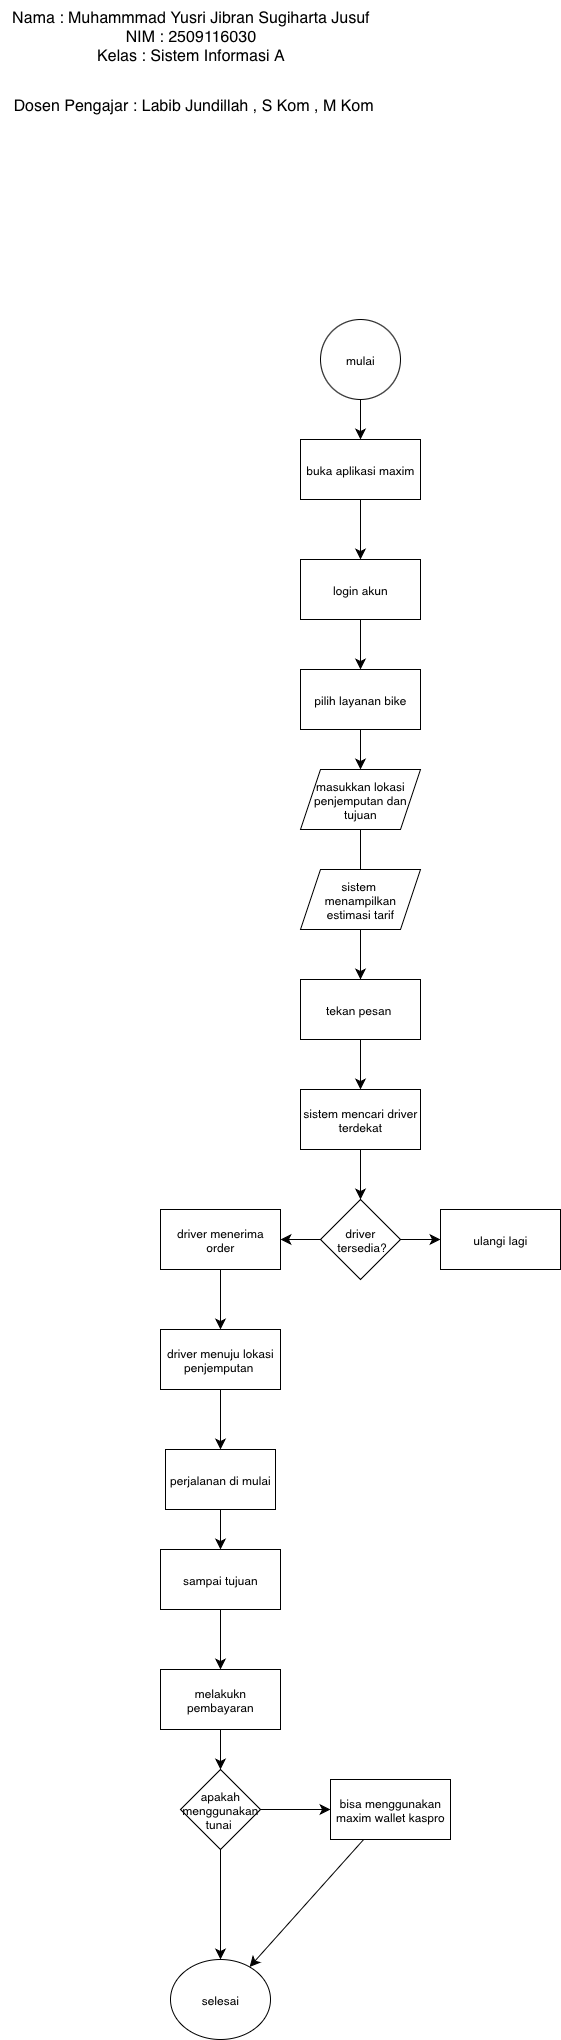

The diagram above was exported from draw.io. Its source (the exported page's mxGraphModel, read from the mxfile embedded in the PNG):
<mxGraphModel dx="2410" dy="1082" grid="1" gridSize="10" guides="1" tooltips="1" connect="1" arrows="1" fold="1" page="1" pageScale="1" pageWidth="827" pageHeight="1169" math="0" shadow="0">
  <root>
    <mxCell id="0" />
    <mxCell id="1" parent="0" />
    <mxCell id="cL139YoZQ8pP8slhkTz--1" value="Nama : Muhammmad Yusri Jibran Sugiharta Jusuf&lt;div&gt;NIM : 2509116030&lt;/div&gt;&lt;div&gt;Kelas : Sistem Informasi A&lt;/div&gt;" style="text;html=1;align=center;verticalAlign=middle;resizable=0;points=[];autosize=1;strokeColor=none;fillColor=none;fontSize=16;" vertex="1" parent="1">
      <mxGeometry x="-960" y="71" width="380" height="70" as="geometry" />
    </mxCell>
    <mxCell id="cL139YoZQ8pP8slhkTz--2" value="Dosen Pengajar : Labib Jundillah , S Kom , M Kom&amp;nbsp;" style="text;html=1;align=center;verticalAlign=middle;resizable=0;points=[];autosize=1;strokeColor=none;fillColor=none;fontSize=16;" vertex="1" parent="1">
      <mxGeometry x="-960" y="160" width="390" height="30" as="geometry" />
    </mxCell>
    <mxCell id="cL139YoZQ8pP8slhkTz--22" value="" style="edgeStyle=none;curved=1;rounded=0;orthogonalLoop=1;jettySize=auto;html=1;fontSize=12;startSize=8;endSize=8;" edge="1" parent="1" source="cL139YoZQ8pP8slhkTz--3" target="cL139YoZQ8pP8slhkTz--4">
      <mxGeometry relative="1" as="geometry" />
    </mxCell>
    <mxCell id="cL139YoZQ8pP8slhkTz--3" value="mulai" style="ellipse;whiteSpace=wrap;html=1;" vertex="1" parent="1">
      <mxGeometry x="-640" y="390" width="80" height="80" as="geometry" />
    </mxCell>
    <mxCell id="cL139YoZQ8pP8slhkTz--23" value="" style="edgeStyle=none;curved=1;rounded=0;orthogonalLoop=1;jettySize=auto;html=1;fontSize=12;startSize=8;endSize=8;" edge="1" parent="1" source="cL139YoZQ8pP8slhkTz--4" target="cL139YoZQ8pP8slhkTz--5">
      <mxGeometry relative="1" as="geometry" />
    </mxCell>
    <mxCell id="cL139YoZQ8pP8slhkTz--4" value="buka aplikasi maxim" style="whiteSpace=wrap;html=1;" vertex="1" parent="1">
      <mxGeometry x="-660" y="510" width="120" height="60" as="geometry" />
    </mxCell>
    <mxCell id="cL139YoZQ8pP8slhkTz--24" value="" style="edgeStyle=none;curved=1;rounded=0;orthogonalLoop=1;jettySize=auto;html=1;fontSize=12;startSize=8;endSize=8;" edge="1" parent="1" source="cL139YoZQ8pP8slhkTz--5" target="cL139YoZQ8pP8slhkTz--8">
      <mxGeometry relative="1" as="geometry" />
    </mxCell>
    <mxCell id="cL139YoZQ8pP8slhkTz--5" value="login akun" style="whiteSpace=wrap;html=1;" vertex="1" parent="1">
      <mxGeometry x="-660" y="630" width="120" height="60" as="geometry" />
    </mxCell>
    <mxCell id="cL139YoZQ8pP8slhkTz--44" value="" style="edgeStyle=none;curved=1;rounded=0;orthogonalLoop=1;jettySize=auto;html=1;fontSize=12;startSize=8;endSize=8;" edge="1" parent="1" source="cL139YoZQ8pP8slhkTz--7" target="cL139YoZQ8pP8slhkTz--10">
      <mxGeometry relative="1" as="geometry" />
    </mxCell>
    <mxCell id="cL139YoZQ8pP8slhkTz--7" value="masukkan lokasi penjemputan dan tujuan" style="shape=parallelogram;perimeter=parallelogramPerimeter;whiteSpace=wrap;html=1;fixedSize=1;" vertex="1" parent="1">
      <mxGeometry x="-660" y="840" width="120" height="60" as="geometry" />
    </mxCell>
    <mxCell id="cL139YoZQ8pP8slhkTz--26" value="" style="edgeStyle=none;curved=1;rounded=0;orthogonalLoop=1;jettySize=auto;html=1;fontSize=12;startSize=8;endSize=8;" edge="1" parent="1" source="cL139YoZQ8pP8slhkTz--9" target="cL139YoZQ8pP8slhkTz--11">
      <mxGeometry relative="1" as="geometry" />
    </mxCell>
    <mxCell id="cL139YoZQ8pP8slhkTz--9" value="sistem&amp;nbsp;&lt;div&gt;menampilkan estimasi tarif&lt;/div&gt;" style="shape=parallelogram;perimeter=parallelogramPerimeter;whiteSpace=wrap;html=1;fixedSize=1;" vertex="1" parent="1">
      <mxGeometry x="-660" y="940" width="120" height="60" as="geometry" />
    </mxCell>
    <mxCell id="cL139YoZQ8pP8slhkTz--10" value="tekan pesan&amp;nbsp;" style="whiteSpace=wrap;html=1;" vertex="1" parent="1">
      <mxGeometry x="-660" y="1050" width="120" height="60" as="geometry" />
    </mxCell>
    <mxCell id="cL139YoZQ8pP8slhkTz--27" value="" style="edgeStyle=none;curved=1;rounded=0;orthogonalLoop=1;jettySize=auto;html=1;fontSize=12;startSize=8;endSize=8;" edge="1" parent="1" source="cL139YoZQ8pP8slhkTz--11" target="cL139YoZQ8pP8slhkTz--12">
      <mxGeometry relative="1" as="geometry" />
    </mxCell>
    <mxCell id="cL139YoZQ8pP8slhkTz--11" value="sistem mencari driver terdekat" style="whiteSpace=wrap;html=1;" vertex="1" parent="1">
      <mxGeometry x="-660" y="1160" width="120" height="60" as="geometry" />
    </mxCell>
    <mxCell id="cL139YoZQ8pP8slhkTz--30" value="" style="edgeStyle=none;curved=1;rounded=0;orthogonalLoop=1;jettySize=auto;html=1;fontSize=12;startSize=8;endSize=8;" edge="1" parent="1" source="cL139YoZQ8pP8slhkTz--12" target="cL139YoZQ8pP8slhkTz--13">
      <mxGeometry relative="1" as="geometry" />
    </mxCell>
    <mxCell id="cL139YoZQ8pP8slhkTz--31" value="" style="edgeStyle=none;curved=1;rounded=0;orthogonalLoop=1;jettySize=auto;html=1;fontSize=12;startSize=8;endSize=8;" edge="1" parent="1" source="cL139YoZQ8pP8slhkTz--12" target="cL139YoZQ8pP8slhkTz--14">
      <mxGeometry relative="1" as="geometry" />
    </mxCell>
    <mxCell id="cL139YoZQ8pP8slhkTz--12" value="driver &amp;nbsp;tersedia?" style="rhombus;whiteSpace=wrap;html=1;" vertex="1" parent="1">
      <mxGeometry x="-640" y="1270" width="80" height="80" as="geometry" />
    </mxCell>
    <mxCell id="cL139YoZQ8pP8slhkTz--32" value="" style="edgeStyle=none;curved=1;rounded=0;orthogonalLoop=1;jettySize=auto;html=1;fontSize=12;startSize=8;endSize=8;" edge="1" parent="1" source="cL139YoZQ8pP8slhkTz--13" target="cL139YoZQ8pP8slhkTz--15">
      <mxGeometry relative="1" as="geometry" />
    </mxCell>
    <mxCell id="cL139YoZQ8pP8slhkTz--13" value="driver menerima order" style="whiteSpace=wrap;html=1;" vertex="1" parent="1">
      <mxGeometry x="-800" y="1280" width="120" height="60" as="geometry" />
    </mxCell>
    <mxCell id="cL139YoZQ8pP8slhkTz--14" value="ulangi lagi" style="whiteSpace=wrap;html=1;" vertex="1" parent="1">
      <mxGeometry x="-520" y="1280" width="120" height="60" as="geometry" />
    </mxCell>
    <mxCell id="cL139YoZQ8pP8slhkTz--33" value="" style="edgeStyle=none;curved=1;rounded=0;orthogonalLoop=1;jettySize=auto;html=1;fontSize=12;startSize=8;endSize=8;" edge="1" parent="1" source="cL139YoZQ8pP8slhkTz--15" target="cL139YoZQ8pP8slhkTz--16">
      <mxGeometry relative="1" as="geometry" />
    </mxCell>
    <mxCell id="cL139YoZQ8pP8slhkTz--15" value="driver menuju lokasi penjemputan&amp;nbsp;" style="whiteSpace=wrap;html=1;" vertex="1" parent="1">
      <mxGeometry x="-800" y="1400" width="120" height="60" as="geometry" />
    </mxCell>
    <mxCell id="cL139YoZQ8pP8slhkTz--34" value="" style="edgeStyle=none;curved=1;rounded=0;orthogonalLoop=1;jettySize=auto;html=1;fontSize=12;startSize=8;endSize=8;" edge="1" parent="1" source="cL139YoZQ8pP8slhkTz--16" target="cL139YoZQ8pP8slhkTz--17">
      <mxGeometry relative="1" as="geometry" />
    </mxCell>
    <mxCell id="cL139YoZQ8pP8slhkTz--16" value="perjalanan di mulai" style="whiteSpace=wrap;html=1;" vertex="1" parent="1">
      <mxGeometry x="-795" y="1520" width="110" height="60" as="geometry" />
    </mxCell>
    <mxCell id="cL139YoZQ8pP8slhkTz--35" value="" style="edgeStyle=none;curved=1;rounded=0;orthogonalLoop=1;jettySize=auto;html=1;fontSize=12;startSize=8;endSize=8;" edge="1" parent="1" source="cL139YoZQ8pP8slhkTz--17" target="cL139YoZQ8pP8slhkTz--18">
      <mxGeometry relative="1" as="geometry" />
    </mxCell>
    <mxCell id="cL139YoZQ8pP8slhkTz--17" value="sampai tujuan" style="whiteSpace=wrap;html=1;" vertex="1" parent="1">
      <mxGeometry x="-800" y="1620" width="120" height="60" as="geometry" />
    </mxCell>
    <mxCell id="cL139YoZQ8pP8slhkTz--36" value="" style="edgeStyle=none;curved=1;rounded=0;orthogonalLoop=1;jettySize=auto;html=1;fontSize=12;startSize=8;endSize=8;" edge="1" parent="1" source="cL139YoZQ8pP8slhkTz--18" target="cL139YoZQ8pP8slhkTz--19">
      <mxGeometry relative="1" as="geometry" />
    </mxCell>
    <mxCell id="cL139YoZQ8pP8slhkTz--18" value="melakukn pembayaran" style="whiteSpace=wrap;html=1;" vertex="1" parent="1">
      <mxGeometry x="-800" y="1740" width="120" height="60" as="geometry" />
    </mxCell>
    <mxCell id="cL139YoZQ8pP8slhkTz--37" value="" style="edgeStyle=none;curved=1;rounded=0;orthogonalLoop=1;jettySize=auto;html=1;fontSize=12;startSize=8;endSize=8;" edge="1" parent="1" source="cL139YoZQ8pP8slhkTz--19" target="cL139YoZQ8pP8slhkTz--20">
      <mxGeometry relative="1" as="geometry" />
    </mxCell>
    <mxCell id="cL139YoZQ8pP8slhkTz--38" value="" style="edgeStyle=none;curved=1;rounded=0;orthogonalLoop=1;jettySize=auto;html=1;fontSize=12;startSize=8;endSize=8;" edge="1" parent="1" source="cL139YoZQ8pP8slhkTz--19" target="cL139YoZQ8pP8slhkTz--21">
      <mxGeometry relative="1" as="geometry" />
    </mxCell>
    <mxCell id="cL139YoZQ8pP8slhkTz--19" value="apakah menggunakan tunai&amp;nbsp;" style="rhombus;whiteSpace=wrap;html=1;" vertex="1" parent="1">
      <mxGeometry x="-780" y="1840" width="80" height="80" as="geometry" />
    </mxCell>
    <mxCell id="cL139YoZQ8pP8slhkTz--20" value="selesai" style="ellipse;whiteSpace=wrap;html=1;" vertex="1" parent="1">
      <mxGeometry x="-790" y="2030" width="100" height="80" as="geometry" />
    </mxCell>
    <mxCell id="cL139YoZQ8pP8slhkTz--39" value="" style="edgeStyle=none;curved=1;rounded=0;orthogonalLoop=1;jettySize=auto;html=1;fontSize=12;startSize=8;endSize=8;" edge="1" parent="1" source="cL139YoZQ8pP8slhkTz--21" target="cL139YoZQ8pP8slhkTz--20">
      <mxGeometry relative="1" as="geometry" />
    </mxCell>
    <mxCell id="cL139YoZQ8pP8slhkTz--21" value="bisa menggunakan maxim wallet kaspro" style="whiteSpace=wrap;html=1;" vertex="1" parent="1">
      <mxGeometry x="-630" y="1850" width="120" height="60" as="geometry" />
    </mxCell>
    <mxCell id="cL139YoZQ8pP8slhkTz--8" value="pilih layanan bike" style="whiteSpace=wrap;html=1;" vertex="1" parent="1">
      <mxGeometry x="-660" y="740" width="120" height="60" as="geometry" />
    </mxCell>
    <mxCell id="cL139YoZQ8pP8slhkTz--43" value="" style="edgeStyle=none;orthogonalLoop=1;jettySize=auto;html=1;rounded=0;fontSize=12;startSize=8;endSize=8;curved=1;exitX=0.5;exitY=1;exitDx=0;exitDy=0;entryX=0.5;entryY=0;entryDx=0;entryDy=0;" edge="1" parent="1" source="cL139YoZQ8pP8slhkTz--8" target="cL139YoZQ8pP8slhkTz--7">
      <mxGeometry width="140" relative="1" as="geometry">
        <mxPoint x="-660" y="970" as="sourcePoint" />
        <mxPoint x="-580" y="830" as="targetPoint" />
        <Array as="points" />
      </mxGeometry>
    </mxCell>
  </root>
</mxGraphModel>